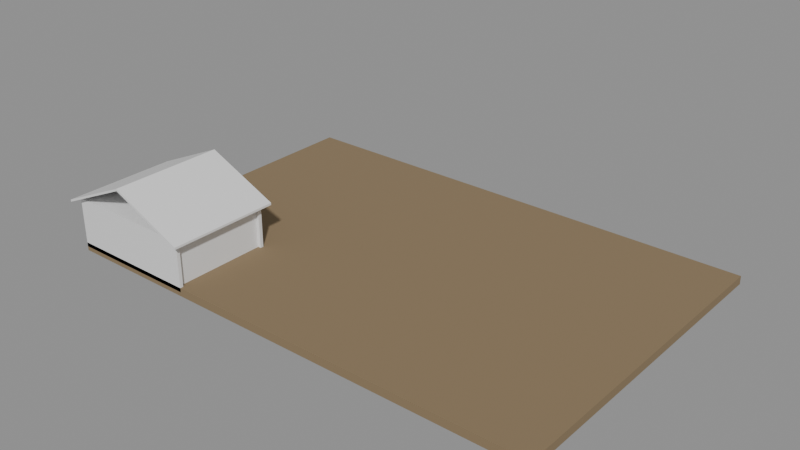 # Source: e0444_after.blend  (saved by Blender 5.2.44; exported with 4.5.12 LTS)
import bpy
from mathutils import Matrix  # noqa: F401  (used for matrix-valued properties, if any)

bpy.ops.wm.read_factory_settings(use_empty=True)
scene = bpy.context.scene
scene.name = 'Scene'

# ---- materials (node trees are filled in below, after node groups)
mat_cesped = bpy.data.materials.new('Cesped')
mat_estuco = bpy.data.materials.new('Estuco')
mat_hormigon = bpy.data.materials.new('Hormigon')
mat_teja = bpy.data.materials.new('Teja')

# ---- material node trees
mat_cesped.use_nodes = True; mat_cesped.node_tree.nodes.clear()
_N = mat_cesped.node_tree.nodes; _L = mat_cesped.node_tree.links
n0 = _N.new('ShaderNodeBsdfPrincipled'); n0.name = 'Principled BSDF'; n0.location = (-200, 100)
n0.inputs[0].default_value = (0.25, 0.18, 0.1, 1.0)
n0.inputs[2].default_value = 0.9
n0.inputs[3].default_value = 1.45
n0.inputs[10].default_value = 0.005
n1 = _N.new('ShaderNodeOutputMaterial'); n1.name = 'Material Output'; n1.location = (200, 100)
_L.new(n0.outputs[0], n1.inputs[0])
n1.is_active_output = True
mat_estuco.use_nodes = True; mat_estuco.node_tree.nodes.clear()
_N = mat_estuco.node_tree.nodes; _L = mat_estuco.node_tree.links
n0 = _N.new('ShaderNodeBsdfPrincipled'); n0.name = 'Principled BSDF'; n0.location = (-200, 100)
n0.inputs[3].default_value = 1.45
n0.inputs[10].default_value = 0.005
n1 = _N.new('ShaderNodeOutputMaterial'); n1.name = 'Material Output'; n1.location = (200, 100)
_L.new(n0.outputs[0], n1.inputs[0])
n1.is_active_output = True
mat_hormigon.use_nodes = True; mat_hormigon.node_tree.nodes.clear()
_N = mat_hormigon.node_tree.nodes; _L = mat_hormigon.node_tree.links
n0 = _N.new('ShaderNodeBsdfPrincipled'); n0.name = 'Principled BSDF'; n0.location = (-200, 100)
n0.inputs[3].default_value = 1.45
n0.inputs[10].default_value = 0.005
n1 = _N.new('ShaderNodeOutputMaterial'); n1.name = 'Material Output'; n1.location = (200, 100)
_L.new(n0.outputs[0], n1.inputs[0])
n1.is_active_output = True
mat_teja.use_nodes = True; mat_teja.node_tree.nodes.clear()
_N = mat_teja.node_tree.nodes; _L = mat_teja.node_tree.links
n0 = _N.new('ShaderNodeBsdfPrincipled'); n0.name = 'Principled BSDF'; n0.location = (-200, 100)
n0.inputs[3].default_value = 1.45
n0.inputs[10].default_value = 0.005
n1 = _N.new('ShaderNodeOutputMaterial'); n1.name = 'Material Output'; n1.location = (200, 100)
_L.new(n0.outputs[0], n1.inputs[0])
n1.is_active_output = True

# ---- meshes
me_terreno_casa_cuerpo_mesh = bpy.data.meshes.new('Terreno_Casa_Cuerpo_mesh')
me_terreno_casa_cuerpo_mesh.from_pydata([(0.0, 0.0, 0.0), (30.0, 0.0, 0.0), (30.0, 20.0, 0.0), (0.0, 20.0, 0.0), (0.0, 0.0, 0.5), (30.0, 0.0, 0.5), (30.0, 20.0, 0.5), (0.0, 20.0, 0.5)], [], [(0, 1, 2, 3), (4, 5, 6, 7), (0, 1, 5, 4), (1, 2, 6, 5), (2, 3, 7, 6), (3, 0, 4, 7)])
me_terreno_casa_cuerpo_mesh.materials.append(mat_cesped)
me_terreno_casa_cuerpo_mesh.update()
me_casa_jardin_p1_muro_sur_cuerpo_mesh = bpy.data.meshes.new('Casa_Jardin_P1_Muro_Sur_Cuerpo_mesh')
me_casa_jardin_p1_muro_sur_cuerpo_mesh.from_pydata([(0.0, 0.0, 0.0), (8.0, 0.0, 0.0), (8.0, 0.2, 0.0), (0.0, 0.2, 0.0), (0.0, 0.0, 2.8), (8.0, 0.0, 2.8), (8.0, 0.2, 2.8), (0.0, 0.2, 2.8)], [], [(0, 1, 2, 3), (4, 5, 6, 7), (0, 1, 5, 4), (1, 2, 6, 5), (2, 3, 7, 6), (3, 0, 4, 7)])
me_casa_jardin_p1_muro_sur_cuerpo_mesh.materials.append(mat_estuco)
me_casa_jardin_p1_muro_sur_cuerpo_mesh.update()
me_casa_jardin_p1_muro_norte_cuerpo_mesh = bpy.data.meshes.new('Casa_Jardin_P1_Muro_Norte_Cuerpo_mesh')
me_casa_jardin_p1_muro_norte_cuerpo_mesh.from_pydata([(0.0, 0.0, 0.0), (8.0, 0.0, 0.0), (8.0, 0.2, 0.0), (0.0, 0.2, 0.0), (0.0, 0.0, 2.8), (8.0, 0.0, 2.8), (8.0, 0.2, 2.8), (0.0, 0.2, 2.8)], [], [(0, 1, 2, 3), (4, 5, 6, 7), (0, 1, 5, 4), (1, 2, 6, 5), (2, 3, 7, 6), (3, 0, 4, 7)])
me_casa_jardin_p1_muro_norte_cuerpo_mesh.materials.append(mat_estuco)
me_casa_jardin_p1_muro_norte_cuerpo_mesh.update()
me_casa_jardin_p1_muro_oeste_cuerpo_mesh = bpy.data.meshes.new('Casa_Jardin_P1_Muro_Oeste_Cuerpo_mesh')
me_casa_jardin_p1_muro_oeste_cuerpo_mesh.from_pydata([(0.0, 0.0, 0.0), (5.6, 0.0, 0.0), (5.6, 0.2, 0.0), (0.0, 0.2, 0.0), (0.0, 0.0, 2.8), (5.6, 0.0, 2.8), (5.6, 0.2, 2.8), (0.0, 0.2, 2.8)], [], [(0, 1, 2, 3), (4, 5, 6, 7), (0, 1, 5, 4), (1, 2, 6, 5), (2, 3, 7, 6), (3, 0, 4, 7)])
me_casa_jardin_p1_muro_oeste_cuerpo_mesh.materials.append(mat_estuco)
me_casa_jardin_p1_muro_oeste_cuerpo_mesh.update()
me_casa_jardin_p1_muro_este_cuerpo_mesh = bpy.data.meshes.new('Casa_Jardin_P1_Muro_Este_Cuerpo_mesh')
me_casa_jardin_p1_muro_este_cuerpo_mesh.from_pydata([(0.0, 0.0, 0.0), (5.6, 0.0, 0.0), (5.6, 0.2, 0.0), (0.0, 0.2, 0.0), (0.0, 0.0, 2.8), (5.6, 0.0, 2.8), (5.6, 0.2, 2.8), (0.0, 0.2, 2.8)], [], [(0, 1, 2, 3), (4, 5, 6, 7), (0, 1, 5, 4), (1, 2, 6, 5), (2, 3, 7, 6), (3, 0, 4, 7)])
me_casa_jardin_p1_muro_este_cuerpo_mesh.materials.append(mat_estuco)
me_casa_jardin_p1_muro_este_cuerpo_mesh.update()
me_casa_jardin_p1_losa_mesh = bpy.data.meshes.new('Casa_Jardin_P1_Losa_mesh')
me_casa_jardin_p1_losa_mesh.from_pydata([(0.0, 0.0, 0.0), (8.0, 0.0, 0.0), (8.0, 6.0, 0.0), (0.0, 6.0, 0.0), (0.0, 0.0, 0.2), (8.0, 0.0, 0.2), (8.0, 6.0, 0.2), (0.0, 6.0, 0.2)], [], [(0, 3, 2, 1), (4, 5, 6, 7), (2, 3, 7, 6), (0, 1, 5, 4), (1, 2, 6, 5), (3, 0, 4, 7)])
me_casa_jardin_p1_losa_mesh.materials.append(mat_hormigon)
me_casa_jardin_p1_losa_mesh.update()
me_casa_jardin_tejado_cuerpo_mesh = bpy.data.meshes.new('Casa_Jardin_Tejado_Cuerpo_mesh')
me_casa_jardin_tejado_cuerpo_mesh.from_pydata([(-0.4, -0.4, -0.18), (4.0, -0.4, 1.8), (8.4, -0.4, -0.18), (-0.4, 6.4, -0.18), (4.0, 6.4, 1.8), (8.4, 6.4, -0.18), (-0.4, -0.4, -0.04841), (4.0, -0.4, 1.932), (8.4, -0.4, -0.04841), (-0.4, 6.4, -0.04841), (4.0, 6.4, 1.932), (8.4, 6.4, -0.04841)], [], [(0, 1, 4, 3), (6, 7, 10, 9), (0, 3, 9, 6), (0, 6, 7, 1), (3, 4, 10, 9), (1, 2, 5, 4), (7, 8, 11, 10), (2, 8, 11, 5), (1, 7, 8, 2), (4, 5, 11, 10)])
me_casa_jardin_tejado_cuerpo_mesh.materials.append(mat_teja)
me_casa_jardin_tejado_cuerpo_mesh.update()

# ---- objects
ob_terreno_casa = bpy.data.objects.new('Terreno_Casa', None)
ob_terreno_casa_cuerpo = bpy.data.objects.new('Terreno_Casa_Cuerpo', me_terreno_casa_cuerpo_mesh)
ob_casa_jardin = bpy.data.objects.new('Casa_Jardin', None)
ob_casa_jardin_p1_muro_sur = bpy.data.objects.new('Casa_Jardin_P1_Muro_Sur', None)
ob_casa_jardin_p1_muro_sur_cuerpo = bpy.data.objects.new('Casa_Jardin_P1_Muro_Sur_Cuerpo', me_casa_jardin_p1_muro_sur_cuerpo_mesh)
ob_casa_jardin_p1_muro_norte = bpy.data.objects.new('Casa_Jardin_P1_Muro_Norte', None)
ob_casa_jardin_p1_muro_norte_cuerpo = bpy.data.objects.new('Casa_Jardin_P1_Muro_Norte_Cuerpo', me_casa_jardin_p1_muro_norte_cuerpo_mesh)
ob_casa_jardin_p1_muro_oeste = bpy.data.objects.new('Casa_Jardin_P1_Muro_Oeste', None)
ob_casa_jardin_p1_muro_oeste_cuerpo = bpy.data.objects.new('Casa_Jardin_P1_Muro_Oeste_Cuerpo', me_casa_jardin_p1_muro_oeste_cuerpo_mesh)
ob_casa_jardin_p1_muro_este = bpy.data.objects.new('Casa_Jardin_P1_Muro_Este', None)
ob_casa_jardin_p1_muro_este_cuerpo = bpy.data.objects.new('Casa_Jardin_P1_Muro_Este_Cuerpo', me_casa_jardin_p1_muro_este_cuerpo_mesh)
ob_casa_jardin_p1_losa_solido = bpy.data.objects.new('Casa_Jardin_P1_Losa_Solido', me_casa_jardin_p1_losa_mesh)
ob_casa_jardin_p1_losa = bpy.data.objects.new('Casa_Jardin_P1_Losa', None)
ob_casa_jardin_tejado = bpy.data.objects.new('Casa_Jardin_Tejado', None)
ob_casa_jardin_tejado_cuerpo = bpy.data.objects.new('Casa_Jardin_Tejado_Cuerpo', me_casa_jardin_tejado_cuerpo_mesh)

# ---- transforms, parenting, visibility, modifiers, constraints
ob_terreno_casa.location = (0.0, 0.0, -0.25)
ob_terreno_casa.empty_display_type = 'ARROWS'
ob_terreno_casa_cuerpo.parent = ob_terreno_casa
ob_terreno_casa_cuerpo.location = (0.0, 0.0, 0.0)
ob_casa_jardin.location = (0.0, 0.0, 0.0)
ob_casa_jardin.empty_display_type = 'ARROWS'
ob_casa_jardin_p1_muro_sur.parent = ob_casa_jardin
ob_casa_jardin_p1_muro_sur.location = (0.0, 0.0, 0.0)
ob_casa_jardin_p1_muro_sur.empty_display_type = 'ARROWS'
ob_casa_jardin_p1_muro_sur_cuerpo.parent = ob_casa_jardin_p1_muro_sur
ob_casa_jardin_p1_muro_sur_cuerpo.location = (0.0, 0.0, 0.0)
ob_casa_jardin_p1_muro_norte.parent = ob_casa_jardin
ob_casa_jardin_p1_muro_norte.location = (0.0, 5.8, 0.0)
ob_casa_jardin_p1_muro_norte.empty_display_type = 'ARROWS'
ob_casa_jardin_p1_muro_norte_cuerpo.parent = ob_casa_jardin_p1_muro_norte
ob_casa_jardin_p1_muro_norte_cuerpo.location = (0.0, 0.0, 0.0)
ob_casa_jardin_p1_muro_oeste.parent = ob_casa_jardin
ob_casa_jardin_p1_muro_oeste.location = (0.0, 0.2, 0.0)
ob_casa_jardin_p1_muro_oeste.rotation_euler = (0.0, 0.0, 1.571)
ob_casa_jardin_p1_muro_oeste.empty_display_type = 'ARROWS'
ob_casa_jardin_p1_muro_oeste_cuerpo.parent = ob_casa_jardin_p1_muro_oeste
ob_casa_jardin_p1_muro_oeste_cuerpo.location = (0.0, 0.0, 0.0)
ob_casa_jardin_p1_muro_este.parent = ob_casa_jardin
ob_casa_jardin_p1_muro_este.location = (7.8, 0.2, 0.0)
ob_casa_jardin_p1_muro_este.rotation_euler = (0.0, 0.0, 1.571)
ob_casa_jardin_p1_muro_este.empty_display_type = 'ARROWS'
ob_casa_jardin_p1_muro_este_cuerpo.parent = ob_casa_jardin_p1_muro_este
ob_casa_jardin_p1_muro_este_cuerpo.location = (0.0, 0.0, 0.0)
ob_casa_jardin_p1_losa_solido.parent = ob_casa_jardin_p1_losa
ob_casa_jardin_p1_losa_solido.location = (0.0, 0.0, 0.0)
ob_casa_jardin_p1_losa.parent = ob_casa_jardin
ob_casa_jardin_p1_losa.location = (0.0, 0.0, 2.8)
ob_casa_jardin_p1_losa.empty_display_type = 'ARROWS'
ob_casa_jardin_tejado.parent = ob_casa_jardin
ob_casa_jardin_tejado.location = (0.0, 0.0, 3.0)
ob_casa_jardin_tejado.empty_display_type = 'ARROWS'
ob_casa_jardin_tejado_cuerpo.parent = ob_casa_jardin_tejado
ob_casa_jardin_tejado_cuerpo.location = (0.0, 0.0, 0.0)

# ---- collection membership
scene.collection.objects.link(ob_terreno_casa)
scene.collection.objects.link(ob_terreno_casa_cuerpo)
scene.collection.objects.link(ob_casa_jardin)
scene.collection.objects.link(ob_casa_jardin_p1_muro_sur)
scene.collection.objects.link(ob_casa_jardin_p1_muro_sur_cuerpo)
scene.collection.objects.link(ob_casa_jardin_p1_muro_norte)
scene.collection.objects.link(ob_casa_jardin_p1_muro_norte_cuerpo)
scene.collection.objects.link(ob_casa_jardin_p1_muro_oeste)
scene.collection.objects.link(ob_casa_jardin_p1_muro_oeste_cuerpo)
scene.collection.objects.link(ob_casa_jardin_p1_muro_este)
scene.collection.objects.link(ob_casa_jardin_p1_muro_este_cuerpo)
scene.collection.objects.link(ob_casa_jardin_p1_losa_solido)
scene.collection.objects.link(ob_casa_jardin_p1_losa)
scene.collection.objects.link(ob_casa_jardin_tejado)
scene.collection.objects.link(ob_casa_jardin_tejado_cuerpo)

# ---- scene / render settings (as saved in the file)
scene.frame_start = 1; scene.frame_end = 250; scene.frame_set(1)
scene.render.engine = 'BLENDER_EEVEE_NEXT'
scene.render.bake_bias = 0.0
scene.render.bake_samples = 0
scene.render.compositor_device = 'GPU'
scene.eevee.use_volume_custom_range = False
scene.eevee.fast_gi_thickness_near = 0.1
scene.eevee.fast_gi_thickness_far = 0.0
scene.eevee.ray_tracing_options.screen_trace_thickness = 0.1
bpy.context.view_layer.update()

# ---- added for rendering (the .blend has no active camera and no usable light): camera, sun + grey world if the file has none
cam_auto = bpy.data.cameras.new('AutoCamera')
cam_auto.lens = 50.0
cam_auto.sensor_width = 36.0
cam_auto.clip_end = 1000.0
ob_auto_camera = bpy.data.objects.new('AutoCamera', cam_auto)
scene.collection.objects.link(ob_auto_camera)
ob_auto_camera.location = (49.0104, -31.2525, 29.7091)
ob_auto_camera.rotation_euler = (1.09748, -7.21219e-08, 0.694738)
scene.camera = ob_auto_camera
light_auto_sun = bpy.data.lights.new('AutoSun', 'SUN')
light_auto_sun.energy = 3.0
light_auto_sun.angle = 0.0523599
ob_auto_sun = bpy.data.objects.new('AutoSun', light_auto_sun)
scene.collection.objects.link(ob_auto_sun)
ob_auto_sun.rotation_euler = (0.872665, 0.174533, 0.523599)
if scene.world is None:
    world_auto = bpy.data.worlds.new('AutoWorld')
    world_auto.color = (0.3, 0.3, 0.3)
    scene.world = world_auto
bpy.context.view_layer.update()
